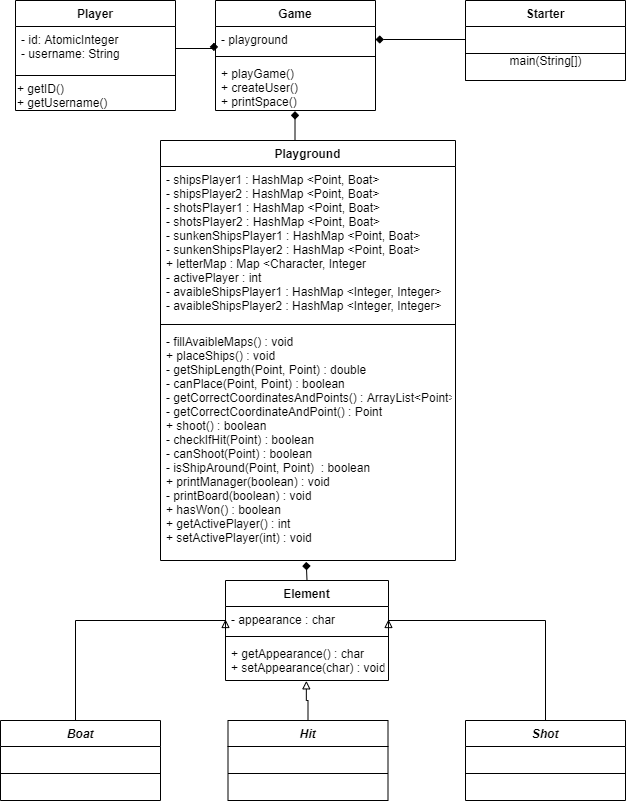

The diagram above was exported from draw.io. Its source (the exported page's mxGraphModel, read from the mxfile embedded in the PNG):
<mxGraphModel dx="853" dy="527" grid="1" gridSize="10" guides="1" tooltips="1" connect="1" arrows="1" fold="1" page="1" pageScale="1" pageWidth="827" pageHeight="1169" math="0" shadow="0">
  <root>
    <mxCell id="0" />
    <mxCell id="1" parent="0" />
    <mxCell id="PcL3T9a1nVG87BTsiWnK-43" style="edgeStyle=orthogonalEdgeStyle;rounded=0;orthogonalLoop=1;jettySize=auto;html=1;exitX=0.5;exitY=0;exitDx=0;exitDy=0;endArrow=diamond;endFill=1;entryX=0.497;entryY=1.013;entryDx=0;entryDy=0;entryPerimeter=0;" parent="1" source="PcL3T9a1nVG87BTsiWnK-5" target="PcL3T9a1nVG87BTsiWnK-4" edge="1">
      <mxGeometry relative="1" as="geometry">
        <mxPoint x="330" y="330" as="targetPoint" />
      </mxGeometry>
    </mxCell>
    <mxCell id="PcL3T9a1nVG87BTsiWnK-1" value="Game" style="swimlane;fontStyle=1;align=center;verticalAlign=top;childLayout=stackLayout;horizontal=1;startSize=26;horizontalStack=0;resizeParent=1;resizeParentMax=0;resizeLast=0;collapsible=1;marginBottom=0;" parent="1" vertex="1">
      <mxGeometry x="270" y="230" width="160" height="110" as="geometry" />
    </mxCell>
    <mxCell id="PcL3T9a1nVG87BTsiWnK-2" value="- playground" style="text;strokeColor=none;fillColor=none;align=left;verticalAlign=top;spacingLeft=4;spacingRight=4;overflow=hidden;rotatable=0;points=[[0,0.5],[1,0.5]];portConstraint=eastwest;" parent="PcL3T9a1nVG87BTsiWnK-1" vertex="1">
      <mxGeometry y="26" width="160" height="26" as="geometry" />
    </mxCell>
    <mxCell id="PcL3T9a1nVG87BTsiWnK-3" value="" style="line;strokeWidth=1;fillColor=none;align=left;verticalAlign=middle;spacingTop=-1;spacingLeft=3;spacingRight=3;rotatable=0;labelPosition=right;points=[];portConstraint=eastwest;" parent="PcL3T9a1nVG87BTsiWnK-1" vertex="1">
      <mxGeometry y="52" width="160" height="8" as="geometry" />
    </mxCell>
    <mxCell id="PcL3T9a1nVG87BTsiWnK-4" value="+ playGame()&#10;+ createUser()&#10;+ printSpace()" style="text;strokeColor=none;fillColor=none;align=left;verticalAlign=top;spacingLeft=4;spacingRight=4;overflow=hidden;rotatable=0;points=[[0,0.5],[1,0.5]];portConstraint=eastwest;" parent="PcL3T9a1nVG87BTsiWnK-1" vertex="1">
      <mxGeometry y="60" width="160" height="50" as="geometry" />
    </mxCell>
    <mxCell id="PcL3T9a1nVG87BTsiWnK-9" value="Player" style="swimlane;fontStyle=1;align=center;verticalAlign=top;childLayout=stackLayout;horizontal=1;startSize=26;horizontalStack=0;resizeParent=1;resizeParentMax=0;resizeLast=0;collapsible=1;marginBottom=0;" parent="1" vertex="1">
      <mxGeometry x="70" y="230" width="160" height="110" as="geometry" />
    </mxCell>
    <mxCell id="PcL3T9a1nVG87BTsiWnK-10" value="- id: AtomicInteger&#10;- username: String&#10;" style="text;strokeColor=none;fillColor=none;align=left;verticalAlign=top;spacingLeft=4;spacingRight=4;overflow=hidden;rotatable=0;points=[[0,0.5],[1,0.5]];portConstraint=eastwest;" parent="PcL3T9a1nVG87BTsiWnK-9" vertex="1">
      <mxGeometry y="26" width="160" height="44" as="geometry" />
    </mxCell>
    <mxCell id="PcL3T9a1nVG87BTsiWnK-11" value="" style="line;strokeWidth=1;fillColor=none;align=left;verticalAlign=middle;spacingTop=-1;spacingLeft=3;spacingRight=3;rotatable=0;labelPosition=right;points=[];portConstraint=eastwest;" parent="PcL3T9a1nVG87BTsiWnK-9" vertex="1">
      <mxGeometry y="70" width="160" height="10" as="geometry" />
    </mxCell>
    <mxCell id="DYjth2M6s-42CLjbaeB7-2" value="&lt;span&gt;+ getID()&lt;/span&gt;&lt;br style=&quot;padding: 0px ; margin: 0px&quot;&gt;&lt;span&gt;+ getUsername()&lt;/span&gt;" style="text;html=1;align=left;verticalAlign=middle;resizable=0;points=[];autosize=1;" vertex="1" parent="PcL3T9a1nVG87BTsiWnK-9">
      <mxGeometry y="80" width="160" height="30" as="geometry" />
    </mxCell>
    <mxCell id="PcL3T9a1nVG87BTsiWnK-45" style="edgeStyle=orthogonalEdgeStyle;rounded=0;orthogonalLoop=1;jettySize=auto;html=1;exitX=1;exitY=0.5;exitDx=0;exitDy=0;entryX=-0.01;entryY=0.947;entryDx=0;entryDy=0;entryPerimeter=0;endArrow=diamond;endFill=1;" parent="1" source="PcL3T9a1nVG87BTsiWnK-10" target="PcL3T9a1nVG87BTsiWnK-2" edge="1">
      <mxGeometry relative="1" as="geometry" />
    </mxCell>
    <mxCell id="PcL3T9a1nVG87BTsiWnK-50" style="edgeStyle=orthogonalEdgeStyle;rounded=0;orthogonalLoop=1;jettySize=auto;html=1;exitX=0;exitY=1;exitDx=0;exitDy=0;entryX=1;entryY=0.5;entryDx=0;entryDy=0;endArrow=diamond;endFill=1;" parent="1" source="PcL3T9a1nVG87BTsiWnK-46" target="PcL3T9a1nVG87BTsiWnK-2" edge="1">
      <mxGeometry relative="1" as="geometry">
        <Array as="points">
          <mxPoint x="520" y="269" />
        </Array>
      </mxGeometry>
    </mxCell>
    <mxCell id="PcL3T9a1nVG87BTsiWnK-5" value="Playground" style="swimlane;fontStyle=1;align=center;verticalAlign=top;childLayout=stackLayout;horizontal=1;startSize=26;horizontalStack=0;resizeParent=1;resizeParentMax=0;resizeLast=0;collapsible=1;marginBottom=0;" parent="1" vertex="1">
      <mxGeometry x="215" y="370" width="295" height="420" as="geometry" />
    </mxCell>
    <mxCell id="PcL3T9a1nVG87BTsiWnK-6" value="- shipsPlayer1 : HashMap &lt;Point, Boat&gt;&#10;- shipsPlayer2 : HashMap &lt;Point, Boat&gt;&#10;- shotsPlayer1 : HashMap &lt;Point, Boat&gt;&#10;- shotsPlayer2 : HashMap &lt;Point, Boat&gt;&#10;- sunkenShipsPlayer1 : HashMap &lt;Point, Boat&gt;&#10;- sunkenShipsPlayer2 : HashMap &lt;Point, Boat&gt;&#10;+ letterMap : Map &lt;Character, Integer&#10;- activePlayer : int&#10;- avaibleShipsPlayer1 : HashMap &lt;Integer, Integer&gt;&#10;- avaibleShipsPlayer2 : HashMap &lt;Integer, Integer&gt;" style="text;strokeColor=none;fillColor=none;align=left;verticalAlign=top;spacingLeft=4;spacingRight=4;overflow=hidden;rotatable=0;points=[[0,0.5],[1,0.5]];portConstraint=eastwest;" parent="PcL3T9a1nVG87BTsiWnK-5" vertex="1">
      <mxGeometry y="26" width="295" height="154" as="geometry" />
    </mxCell>
    <mxCell id="PcL3T9a1nVG87BTsiWnK-7" value="" style="line;strokeWidth=1;fillColor=none;align=left;verticalAlign=middle;spacingTop=-1;spacingLeft=3;spacingRight=3;rotatable=0;labelPosition=right;points=[];portConstraint=eastwest;" parent="PcL3T9a1nVG87BTsiWnK-5" vertex="1">
      <mxGeometry y="180" width="295" height="8" as="geometry" />
    </mxCell>
    <mxCell id="PcL3T9a1nVG87BTsiWnK-8" value="- fillAvaibleMaps() : void&#10;+ placeShips() : void&#10;- getShipLength(Point, Point) : double&#10;- canPlace(Point, Point) : boolean&#10;- getCorrectCoordinatesAndPoints() : ArrayList&lt;Point&gt;&#10;- getCorrectCoordinateAndPoint() : Point&#10;+ shoot() : boolean&#10;- checkIfHit(Point) : boolean&#10;- canShoot(Point) : boolean&#10;- isShipAround(Point, Point)  : boolean&#10;+ printManager(boolean) : void&#10;- printBoard(boolean) : void&#10;+ hasWon() : boolean&#10;+ getActivePlayer() : int&#10;+ setActivePlayer(int) : void&#10;" style="text;strokeColor=none;fillColor=none;align=left;verticalAlign=top;spacingLeft=4;spacingRight=4;overflow=hidden;rotatable=0;points=[[0,0.5],[1,0.5]];portConstraint=eastwest;" parent="PcL3T9a1nVG87BTsiWnK-5" vertex="1">
      <mxGeometry y="188" width="295" height="232" as="geometry" />
    </mxCell>
    <mxCell id="DYjth2M6s-42CLjbaeB7-1" value="main(String[])" style="text;html=1;align=center;verticalAlign=middle;resizable=0;points=[];autosize=1;" vertex="1" parent="1">
      <mxGeometry x="555" y="280" width="90" height="20" as="geometry" />
    </mxCell>
    <mxCell id="DYjth2M6s-42CLjbaeB7-17" style="edgeStyle=orthogonalEdgeStyle;rounded=0;orthogonalLoop=1;jettySize=auto;html=1;startArrow=none;startFill=0;endArrow=block;endFill=0;entryX=0;entryY=0.5;entryDx=0;entryDy=0;" edge="1" parent="1" source="PcL3T9a1nVG87BTsiWnK-13" target="DYjth2M6s-42CLjbaeB7-24">
      <mxGeometry relative="1" as="geometry">
        <mxPoint x="260" y="850" as="targetPoint" />
        <Array as="points">
          <mxPoint x="130" y="850" />
        </Array>
      </mxGeometry>
    </mxCell>
    <mxCell id="PcL3T9a1nVG87BTsiWnK-46" value="Starter" style="swimlane;fontStyle=1;align=center;verticalAlign=top;childLayout=stackLayout;horizontal=1;startSize=26;horizontalStack=0;resizeParent=1;resizeParentMax=0;resizeLast=0;collapsible=1;marginBottom=0;" parent="1" vertex="1">
      <mxGeometry x="520" y="230" width="160" height="80" as="geometry" />
    </mxCell>
    <mxCell id="PcL3T9a1nVG87BTsiWnK-48" value="" style="line;strokeWidth=1;fillColor=none;align=left;verticalAlign=middle;spacingTop=-1;spacingLeft=3;spacingRight=3;rotatable=0;labelPosition=right;points=[];portConstraint=eastwest;" parent="PcL3T9a1nVG87BTsiWnK-46" vertex="1">
      <mxGeometry y="26" width="160" height="54" as="geometry" />
    </mxCell>
    <mxCell id="PcL3T9a1nVG87BTsiWnK-13" value="Boat" style="swimlane;fontStyle=3;align=center;verticalAlign=top;childLayout=stackLayout;horizontal=1;startSize=26;horizontalStack=0;resizeParent=1;resizeParentMax=0;resizeLast=0;collapsible=1;marginBottom=0;" parent="1" vertex="1">
      <mxGeometry x="55" y="950" width="160" height="80" as="geometry" />
    </mxCell>
    <mxCell id="PcL3T9a1nVG87BTsiWnK-15" value="" style="line;strokeWidth=1;fillColor=none;align=left;verticalAlign=middle;spacingTop=-1;spacingLeft=3;spacingRight=3;rotatable=0;labelPosition=right;points=[];portConstraint=eastwest;" parent="PcL3T9a1nVG87BTsiWnK-13" vertex="1">
      <mxGeometry y="26" width="160" height="54" as="geometry" />
    </mxCell>
    <mxCell id="DYjth2M6s-42CLjbaeB7-15" style="edgeStyle=orthogonalEdgeStyle;rounded=0;orthogonalLoop=1;jettySize=auto;html=1;endArrow=block;endFill=0;startArrow=none;startFill=0;entryX=0.496;entryY=1.008;entryDx=0;entryDy=0;entryPerimeter=0;" edge="1" parent="1" source="DYjth2M6s-42CLjbaeB7-4" target="DYjth2M6s-42CLjbaeB7-26">
      <mxGeometry relative="1" as="geometry">
        <mxPoint x="363" y="910" as="targetPoint" />
        <Array as="points" />
      </mxGeometry>
    </mxCell>
    <mxCell id="DYjth2M6s-42CLjbaeB7-4" value="Hit" style="swimlane;fontStyle=3;align=center;verticalAlign=top;childLayout=stackLayout;horizontal=1;startSize=26;horizontalStack=0;resizeParent=1;resizeParentMax=0;resizeLast=0;collapsible=1;marginBottom=0;" vertex="1" parent="1">
      <mxGeometry x="282.5" y="950" width="160" height="80" as="geometry" />
    </mxCell>
    <mxCell id="DYjth2M6s-42CLjbaeB7-5" value="" style="line;strokeWidth=1;fillColor=none;align=left;verticalAlign=middle;spacingTop=-1;spacingLeft=3;spacingRight=3;rotatable=0;labelPosition=right;points=[];portConstraint=eastwest;" vertex="1" parent="DYjth2M6s-42CLjbaeB7-4">
      <mxGeometry y="26" width="160" height="54" as="geometry" />
    </mxCell>
    <mxCell id="DYjth2M6s-42CLjbaeB7-16" style="edgeStyle=orthogonalEdgeStyle;rounded=0;orthogonalLoop=1;jettySize=auto;html=1;startArrow=none;startFill=0;endArrow=block;endFill=0;entryX=1;entryY=0.5;entryDx=0;entryDy=0;" edge="1" parent="1" source="DYjth2M6s-42CLjbaeB7-6" target="DYjth2M6s-42CLjbaeB7-24">
      <mxGeometry relative="1" as="geometry">
        <mxPoint x="480" y="850" as="targetPoint" />
        <Array as="points">
          <mxPoint x="600" y="850" />
        </Array>
      </mxGeometry>
    </mxCell>
    <mxCell id="DYjth2M6s-42CLjbaeB7-6" value="Shot" style="swimlane;fontStyle=3;align=center;verticalAlign=top;childLayout=stackLayout;horizontal=1;startSize=26;horizontalStack=0;resizeParent=1;resizeParentMax=0;resizeLast=0;collapsible=1;marginBottom=0;" vertex="1" parent="1">
      <mxGeometry x="520" y="950" width="160" height="80" as="geometry" />
    </mxCell>
    <mxCell id="DYjth2M6s-42CLjbaeB7-7" value="" style="line;strokeWidth=1;fillColor=none;align=left;verticalAlign=middle;spacingTop=-1;spacingLeft=3;spacingRight=3;rotatable=0;labelPosition=right;points=[];portConstraint=eastwest;" vertex="1" parent="DYjth2M6s-42CLjbaeB7-6">
      <mxGeometry y="26" width="160" height="54" as="geometry" />
    </mxCell>
    <mxCell id="DYjth2M6s-42CLjbaeB7-27" style="edgeStyle=orthogonalEdgeStyle;rounded=0;orthogonalLoop=1;jettySize=auto;html=1;exitX=0.5;exitY=0;exitDx=0;exitDy=0;entryX=0.494;entryY=1.006;entryDx=0;entryDy=0;entryPerimeter=0;startArrow=none;startFill=0;endArrow=diamond;endFill=1;" edge="1" parent="1" source="DYjth2M6s-42CLjbaeB7-23" target="PcL3T9a1nVG87BTsiWnK-8">
      <mxGeometry relative="1" as="geometry" />
    </mxCell>
    <mxCell id="DYjth2M6s-42CLjbaeB7-23" value="Element" style="swimlane;fontStyle=1;align=center;verticalAlign=top;childLayout=stackLayout;horizontal=1;startSize=26;horizontalStack=0;resizeParent=1;resizeParentMax=0;resizeLast=0;collapsible=1;marginBottom=0;" vertex="1" parent="1">
      <mxGeometry x="280" y="810" width="163" height="100" as="geometry" />
    </mxCell>
    <mxCell id="DYjth2M6s-42CLjbaeB7-24" value="- appearance : char" style="text;strokeColor=none;fillColor=none;align=left;verticalAlign=top;spacingLeft=4;spacingRight=4;overflow=hidden;rotatable=0;points=[[0,0.5],[1,0.5]];portConstraint=eastwest;" vertex="1" parent="DYjth2M6s-42CLjbaeB7-23">
      <mxGeometry y="26" width="163" height="26" as="geometry" />
    </mxCell>
    <mxCell id="DYjth2M6s-42CLjbaeB7-25" value="" style="line;strokeWidth=1;fillColor=none;align=left;verticalAlign=middle;spacingTop=-1;spacingLeft=3;spacingRight=3;rotatable=0;labelPosition=right;points=[];portConstraint=eastwest;" vertex="1" parent="DYjth2M6s-42CLjbaeB7-23">
      <mxGeometry y="52" width="163" height="8" as="geometry" />
    </mxCell>
    <mxCell id="DYjth2M6s-42CLjbaeB7-26" value="+ getAppearance() : char&#10;+ setAppearance(char) : void" style="text;strokeColor=none;fillColor=none;align=left;verticalAlign=top;spacingLeft=4;spacingRight=4;overflow=hidden;rotatable=0;points=[[0,0.5],[1,0.5]];portConstraint=eastwest;" vertex="1" parent="DYjth2M6s-42CLjbaeB7-23">
      <mxGeometry y="60" width="163" height="40" as="geometry" />
    </mxCell>
  </root>
</mxGraphModel>